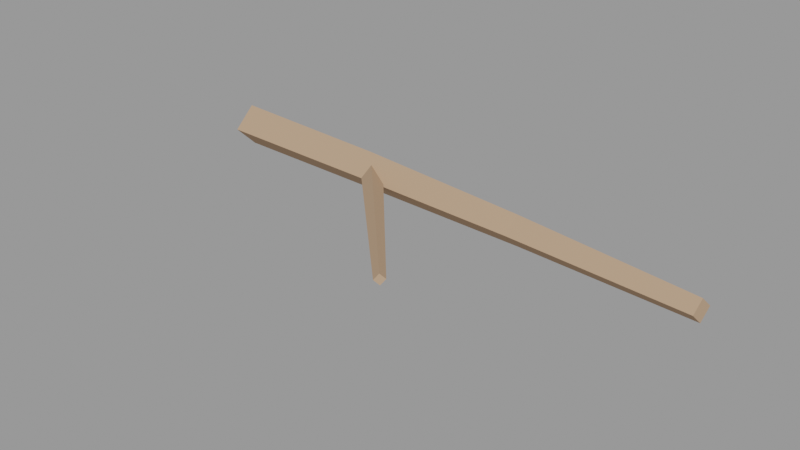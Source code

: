 # Source: galho_0.blend  (saved by Blender 3.6.14; exported with 4.5.12 LTS)
import bpy
from mathutils import Matrix  # noqa: F401  (used for matrix-valued properties, if any)

bpy.ops.wm.read_factory_settings(use_empty=True)
scene = bpy.context.scene
scene.name = 'Scene'

# ---- materials (node trees are filled in below, after node groups)
mat_slot_bark = bpy.data.materials.new('slot_bark')
mat_slot_bark.use_transparent_shadow = False
mat_slot_bark.diffuse_color = (0.47, 0.31, 0.2, 1.0)

# ---- material node trees

# ---- meshes
me_galho = bpy.data.meshes.new('Galho')
me_galho.from_pydata([(-0.6421, 0.07026, -0.05701), (-0.6385, 0.12, -0.006881), (-0.6451, 0.07026, 0.04294), (-0.6488, 0.02052, -0.007191), (-0.2114, 0.02581, -0.03899), (-0.2077, 0.07052, 0.006139), (-0.2141, 0.02581, 0.05096), (-0.2179, -0.0189, 0.005832), (0.218, -0.02837, -0.01619), (0.2219, 0.006288, 0.01894), (0.2159, -0.02837, 0.05378), (0.2121, -0.06303, 0.01864), (0.6457, -0.0953, 0.007037), (0.6488, -0.0706, 0.03214), (0.6441, -0.0953, 0.05701), (0.641, -0.12, 0.03191)], [], [(0, 1, 5, 4), (1, 2, 6, 5), (2, 3, 7, 6), (3, 0, 4, 7), (4, 5, 9, 8), (5, 6, 10, 9), (6, 7, 11, 10), (7, 4, 8, 11), (8, 9, 13, 12), (9, 10, 14, 13), (10, 11, 15, 14), (11, 8, 12, 15), (3, 2, 1, 0), (12, 13, 14, 15)])
me_galho.materials.append(mat_slot_bark)
me_galho.update()
me_graveto_0 = bpy.data.meshes.new('Graveto 0')
me_graveto_0.from_pydata([(-0.1768, 0.1951, -0.03344), (-0.1605, 0.212, -0.007026), (-0.1809, 0.1951, 0.0164), (-0.1972, 0.1781, -0.01002), (0.1893, -0.2039, 0.009518), (0.1972, -0.1957, 0.0222), (0.1874, -0.2039, 0.03344), (0.1796, -0.212, 0.02076)], [], [(0, 1, 5, 4), (1, 2, 6, 5), (2, 3, 7, 6), (3, 0, 4, 7), (3, 2, 1, 0), (4, 5, 6, 7)])
me_graveto_0.materials.append(mat_slot_bark)
me_graveto_0.update()

# ---- objects
ob_galho_0 = bpy.data.objects.new('galho_0', None)
ob_galho_0_galho_bark = bpy.data.objects.new('galho_0~Galho@bark', me_galho)
ob_galho_0_graveto_0_bark = bpy.data.objects.new('galho_0~Graveto 0@bark', me_graveto_0)

# ---- transforms, parenting, visibility, modifiers, constraints
ob_galho_0.location = (0.0, 0.0, 0.0)
ob_galho_0.empty_display_size = 0.08
ob_galho_0_galho_bark.location = (-0.006372, -0.07026, 0.05704)
ob_galho_0_graveto_0_bark.location = (-0.0403, -0.2395, 0.07154)

# ---- collection membership
scene.collection.objects.link(ob_galho_0)
scene.collection.objects.link(ob_galho_0_galho_bark)
scene.collection.objects.link(ob_galho_0_graveto_0_bark)

# ---- scene / render settings (as saved in the file)
scene.frame_start = 1; scene.frame_end = 250; scene.frame_set(1)
scene.render.engine = 'BLENDER_EEVEE_NEXT'
scene.cycles.sampling_pattern = 'TABULATED_SOBOL'
scene.view_settings.view_transform = 'Filmic'
bpy.context.view_layer.update()

# ---- added for rendering (the .blend has no active camera and no usable light): camera, sun + grey world if the file has none
cam_auto = bpy.data.cameras.new('AutoCamera')
cam_auto.lens = 50.0
cam_auto.sensor_width = 36.0
cam_auto.clip_end = 1000.0
ob_auto_camera = bpy.data.objects.new('AutoCamera', cam_auto)
scene.collection.objects.link(ob_auto_camera)
ob_auto_camera.location = (1.2849, -1.75042, 1.09005)
ob_auto_camera.rotation_euler = (1.09748, -7.21219e-08, 0.694738)
scene.camera = ob_auto_camera
light_auto_sun = bpy.data.lights.new('AutoSun', 'SUN')
light_auto_sun.energy = 3.0
light_auto_sun.angle = 0.0523599
ob_auto_sun = bpy.data.objects.new('AutoSun', light_auto_sun)
scene.collection.objects.link(ob_auto_sun)
ob_auto_sun.rotation_euler = (0.872665, 0.174533, 0.523599)
if scene.world is None:
    world_auto = bpy.data.worlds.new('AutoWorld')
    world_auto.color = (0.3, 0.3, 0.3)
    scene.world = world_auto
bpy.context.view_layer.update()
